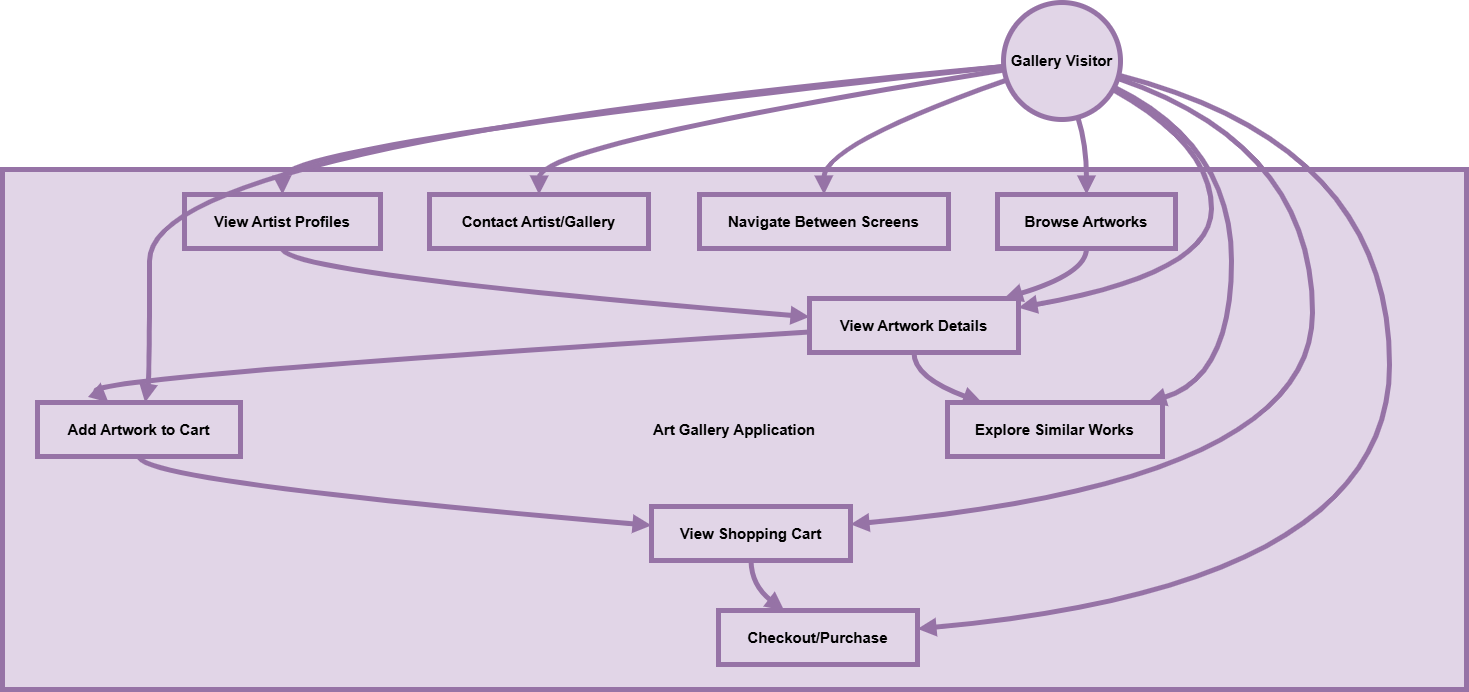

The diagram above was exported from draw.io. Its source (the exported page's mxGraphModel, read from the mxfile embedded in the PNG):
<mxGraphModel dx="1898" dy="1022" grid="0" gridSize="10" guides="0" tooltips="1" connect="1" arrows="1" fold="1" page="1" pageScale="1" pageWidth="827" pageHeight="1169" math="0" shadow="0">
  <root>
    <mxCell id="0" />
    <mxCell id="1" parent="0" />
    <mxCell id="5v8BdQj2G2eV0KmXg3UL-1" value="Art Gallery Application" style="whiteSpace=wrap;strokeWidth=5;fillColor=#e1d5e7;strokeColor=#9673a6;fontSize=15;fontStyle=1" vertex="1" parent="1">
      <mxGeometry x="20" y="187" width="1464" height="520" as="geometry" />
    </mxCell>
    <mxCell id="5v8BdQj2G2eV0KmXg3UL-2" value="Gallery Visitor" style="ellipse;aspect=fixed;strokeWidth=5;whiteSpace=wrap;fillColor=#e1d5e7;strokeColor=#9673a6;fontSize=15;fontStyle=1" vertex="1" parent="1">
      <mxGeometry x="1021" y="20" width="117" height="117" as="geometry" />
    </mxCell>
    <mxCell id="5v8BdQj2G2eV0KmXg3UL-3" value="Browse Artworks" style="whiteSpace=wrap;strokeWidth=5;fillColor=#e1d5e7;strokeColor=#9673a6;fontSize=15;fontStyle=1" vertex="1" parent="1">
      <mxGeometry x="1015" y="212" width="178" height="54" as="geometry" />
    </mxCell>
    <mxCell id="5v8BdQj2G2eV0KmXg3UL-4" value="View Artwork Details" style="whiteSpace=wrap;strokeWidth=5;fillColor=#e1d5e7;strokeColor=#9673a6;fontSize=15;fontStyle=1" vertex="1" parent="1">
      <mxGeometry x="827" y="316" width="209" height="54" as="geometry" />
    </mxCell>
    <mxCell id="5v8BdQj2G2eV0KmXg3UL-5" value="View Artist Profiles" style="whiteSpace=wrap;strokeWidth=5;fillColor=#e1d5e7;strokeColor=#9673a6;fontSize=15;fontStyle=1" vertex="1" parent="1">
      <mxGeometry x="202" y="212" width="196" height="54" as="geometry" />
    </mxCell>
    <mxCell id="5v8BdQj2G2eV0KmXg3UL-6" value="Add Artwork to Cart" style="whiteSpace=wrap;strokeWidth=5;fillColor=#e1d5e7;strokeColor=#9673a6;fontSize=15;fontStyle=1" vertex="1" parent="1">
      <mxGeometry x="55" y="420" width="203" height="54" as="geometry" />
    </mxCell>
    <mxCell id="5v8BdQj2G2eV0KmXg3UL-7" value="View Shopping Cart" style="whiteSpace=wrap;strokeWidth=5;fillColor=#e1d5e7;strokeColor=#9673a6;fontSize=15;fontStyle=1" vertex="1" parent="1">
      <mxGeometry x="669" y="524" width="199" height="54" as="geometry" />
    </mxCell>
    <mxCell id="5v8BdQj2G2eV0KmXg3UL-8" value="Checkout/Purchase" style="whiteSpace=wrap;strokeWidth=5;fillColor=#e1d5e7;strokeColor=#9673a6;fontSize=15;fontStyle=1" vertex="1" parent="1">
      <mxGeometry x="736" y="628" width="199" height="54" as="geometry" />
    </mxCell>
    <mxCell id="5v8BdQj2G2eV0KmXg3UL-9" value="Contact Artist/Gallery" style="whiteSpace=wrap;strokeWidth=5;fillColor=#e1d5e7;strokeColor=#9673a6;fontSize=15;fontStyle=1" vertex="1" parent="1">
      <mxGeometry x="447" y="212" width="219" height="54" as="geometry" />
    </mxCell>
    <mxCell id="5v8BdQj2G2eV0KmXg3UL-10" value="Explore Similar Works" style="whiteSpace=wrap;strokeWidth=5;fillColor=#e1d5e7;strokeColor=#9673a6;fontSize=15;fontStyle=1" vertex="1" parent="1">
      <mxGeometry x="965" y="420" width="215" height="54" as="geometry" />
    </mxCell>
    <mxCell id="5v8BdQj2G2eV0KmXg3UL-11" value="Navigate Between Screens" style="whiteSpace=wrap;strokeWidth=5;fillColor=#e1d5e7;strokeColor=#9673a6;fontSize=15;fontStyle=1" vertex="1" parent="1">
      <mxGeometry x="717" y="212" width="249" height="54" as="geometry" />
    </mxCell>
    <mxCell id="5v8BdQj2G2eV0KmXg3UL-12" value="" style="curved=1;startArrow=none;endArrow=block;exitX=0.65;exitY=1;entryX=0.5;entryY=0;rounded=0;strokeWidth=5;fillColor=#e1d5e7;strokeColor=#9673a6;fontSize=15;fontStyle=1" edge="1" parent="1" source="5v8BdQj2G2eV0KmXg3UL-2" target="5v8BdQj2G2eV0KmXg3UL-3">
      <mxGeometry relative="1" as="geometry">
        <Array as="points">
          <mxPoint x="1104" y="162" />
        </Array>
      </mxGeometry>
    </mxCell>
    <mxCell id="5v8BdQj2G2eV0KmXg3UL-13" value="" style="curved=1;startArrow=none;endArrow=block;exitX=1;exitY=0.78;entryX=1;entryY=0.17;rounded=0;strokeWidth=5;fillColor=#e1d5e7;strokeColor=#9673a6;fontSize=15;fontStyle=1" edge="1" parent="1" source="5v8BdQj2G2eV0KmXg3UL-2" target="5v8BdQj2G2eV0KmXg3UL-4">
      <mxGeometry relative="1" as="geometry">
        <Array as="points">
          <mxPoint x="1229" y="162" />
          <mxPoint x="1229" y="291" />
        </Array>
      </mxGeometry>
    </mxCell>
    <mxCell id="5v8BdQj2G2eV0KmXg3UL-14" value="" style="curved=1;startArrow=none;endArrow=block;exitX=0;exitY=0.55;entryX=0.5;entryY=0;rounded=0;strokeWidth=5;fillColor=#e1d5e7;strokeColor=#9673a6;fontSize=15;fontStyle=1" edge="1" parent="1" source="5v8BdQj2G2eV0KmXg3UL-2" target="5v8BdQj2G2eV0KmXg3UL-5">
      <mxGeometry relative="1" as="geometry">
        <Array as="points">
          <mxPoint x="299" y="162" />
        </Array>
      </mxGeometry>
    </mxCell>
    <mxCell id="5v8BdQj2G2eV0KmXg3UL-15" value="" style="curved=1;startArrow=none;endArrow=block;exitX=0;exitY=0.55;entryX=0.53;entryY=0;rounded=0;strokeWidth=5;fillColor=#e1d5e7;strokeColor=#9673a6;fontSize=15;fontStyle=1" edge="1" parent="1" source="5v8BdQj2G2eV0KmXg3UL-2" target="5v8BdQj2G2eV0KmXg3UL-6">
      <mxGeometry relative="1" as="geometry">
        <Array as="points">
          <mxPoint x="167" y="162" />
          <mxPoint x="167" y="395" />
        </Array>
      </mxGeometry>
    </mxCell>
    <mxCell id="5v8BdQj2G2eV0KmXg3UL-16" value="" style="curved=1;startArrow=none;endArrow=block;exitX=1;exitY=0.67;entryX=1;entryY=0.33;rounded=0;strokeWidth=5;fillColor=#e1d5e7;strokeColor=#9673a6;fontSize=15;fontStyle=1" edge="1" parent="1" source="5v8BdQj2G2eV0KmXg3UL-2" target="5v8BdQj2G2eV0KmXg3UL-7">
      <mxGeometry relative="1" as="geometry">
        <Array as="points">
          <mxPoint x="1330" y="162" />
          <mxPoint x="1330" y="499" />
        </Array>
      </mxGeometry>
    </mxCell>
    <mxCell id="5v8BdQj2G2eV0KmXg3UL-17" value="" style="curved=1;startArrow=none;endArrow=block;exitX=1;exitY=0.63;entryX=1;entryY=0.34;rounded=0;strokeWidth=5;fillColor=#e1d5e7;strokeColor=#9673a6;fontSize=15;fontStyle=1" edge="1" parent="1" source="5v8BdQj2G2eV0KmXg3UL-2" target="5v8BdQj2G2eV0KmXg3UL-8">
      <mxGeometry relative="1" as="geometry">
        <Array as="points">
          <mxPoint x="1407" y="162" />
          <mxPoint x="1407" y="603" />
        </Array>
      </mxGeometry>
    </mxCell>
    <mxCell id="5v8BdQj2G2eV0KmXg3UL-18" value="" style="curved=1;startArrow=none;endArrow=block;exitX=0;exitY=0.58;entryX=0.5;entryY=0;rounded=0;strokeWidth=5;fillColor=#e1d5e7;strokeColor=#9673a6;fontSize=15;fontStyle=1" edge="1" parent="1" source="5v8BdQj2G2eV0KmXg3UL-2" target="5v8BdQj2G2eV0KmXg3UL-9">
      <mxGeometry relative="1" as="geometry">
        <Array as="points">
          <mxPoint x="557" y="162" />
        </Array>
      </mxGeometry>
    </mxCell>
    <mxCell id="5v8BdQj2G2eV0KmXg3UL-19" value="" style="curved=1;startArrow=none;endArrow=block;exitX=1;exitY=0.75;entryX=0.93;entryY=0;rounded=0;strokeWidth=5;fillColor=#e1d5e7;strokeColor=#9673a6;fontSize=15;fontStyle=1" edge="1" parent="1" source="5v8BdQj2G2eV0KmXg3UL-2" target="5v8BdQj2G2eV0KmXg3UL-10">
      <mxGeometry relative="1" as="geometry">
        <Array as="points">
          <mxPoint x="1249" y="162" />
          <mxPoint x="1249" y="395" />
        </Array>
      </mxGeometry>
    </mxCell>
    <mxCell id="5v8BdQj2G2eV0KmXg3UL-20" value="" style="curved=1;startArrow=none;endArrow=block;exitX=0;exitY=0.68;entryX=0.5;entryY=0;rounded=0;strokeWidth=5;fillColor=#e1d5e7;strokeColor=#9673a6;fontSize=15;fontStyle=1" edge="1" parent="1" source="5v8BdQj2G2eV0KmXg3UL-2" target="5v8BdQj2G2eV0KmXg3UL-11">
      <mxGeometry relative="1" as="geometry">
        <Array as="points">
          <mxPoint x="841" y="162" />
        </Array>
      </mxGeometry>
    </mxCell>
    <mxCell id="5v8BdQj2G2eV0KmXg3UL-21" value="" style="curved=1;startArrow=none;endArrow=block;exitX=0.5;exitY=1;entryX=0.93;entryY=0;rounded=0;strokeWidth=5;fillColor=#e1d5e7;strokeColor=#9673a6;fontSize=15;fontStyle=1" edge="1" parent="1" source="5v8BdQj2G2eV0KmXg3UL-3" target="5v8BdQj2G2eV0KmXg3UL-4">
      <mxGeometry relative="1" as="geometry">
        <Array as="points">
          <mxPoint x="1104" y="291" />
        </Array>
      </mxGeometry>
    </mxCell>
    <mxCell id="5v8BdQj2G2eV0KmXg3UL-22" value="" style="curved=1;startArrow=none;endArrow=block;exitX=0;exitY=0.62;entryX=0.35;entryY=0;rounded=0;strokeWidth=5;fillColor=#e1d5e7;strokeColor=#9673a6;fontSize=15;fontStyle=1" edge="1" parent="1" source="5v8BdQj2G2eV0KmXg3UL-4" target="5v8BdQj2G2eV0KmXg3UL-6">
      <mxGeometry relative="1" as="geometry">
        <Array as="points">
          <mxPoint x="98" y="395" />
        </Array>
      </mxGeometry>
    </mxCell>
    <mxCell id="5v8BdQj2G2eV0KmXg3UL-23" value="" style="curved=1;startArrow=none;endArrow=block;exitX=0.5;exitY=1;entryX=0.16;entryY=0;rounded=0;strokeWidth=5;fillColor=#e1d5e7;strokeColor=#9673a6;fontSize=15;fontStyle=1" edge="1" parent="1" source="5v8BdQj2G2eV0KmXg3UL-4" target="5v8BdQj2G2eV0KmXg3UL-10">
      <mxGeometry relative="1" as="geometry">
        <Array as="points">
          <mxPoint x="931" y="395" />
        </Array>
      </mxGeometry>
    </mxCell>
    <mxCell id="5v8BdQj2G2eV0KmXg3UL-24" value="" style="curved=1;startArrow=none;endArrow=block;exitX=0.5;exitY=1;entryX=0;entryY=0.34;rounded=0;strokeWidth=5;fillColor=#e1d5e7;strokeColor=#9673a6;fontSize=15;fontStyle=1" edge="1" parent="1" source="5v8BdQj2G2eV0KmXg3UL-5" target="5v8BdQj2G2eV0KmXg3UL-4">
      <mxGeometry relative="1" as="geometry">
        <Array as="points">
          <mxPoint x="299" y="291" />
        </Array>
      </mxGeometry>
    </mxCell>
    <mxCell id="5v8BdQj2G2eV0KmXg3UL-25" value="" style="curved=1;startArrow=none;endArrow=block;exitX=0.5;exitY=1;entryX=0;entryY=0.35;rounded=0;strokeWidth=5;fillColor=#e1d5e7;strokeColor=#9673a6;fontSize=15;fontStyle=1" edge="1" parent="1" source="5v8BdQj2G2eV0KmXg3UL-6" target="5v8BdQj2G2eV0KmXg3UL-7">
      <mxGeometry relative="1" as="geometry">
        <Array as="points">
          <mxPoint x="157" y="499" />
        </Array>
      </mxGeometry>
    </mxCell>
    <mxCell id="5v8BdQj2G2eV0KmXg3UL-26" value="" style="curved=1;startArrow=none;endArrow=block;exitX=0.5;exitY=1;entryX=0.33;entryY=0;rounded=0;strokeWidth=5;fillColor=#e1d5e7;strokeColor=#9673a6;fontSize=15;fontStyle=1" edge="1" parent="1" source="5v8BdQj2G2eV0KmXg3UL-7" target="5v8BdQj2G2eV0KmXg3UL-8">
      <mxGeometry relative="1" as="geometry">
        <Array as="points">
          <mxPoint x="769" y="603" />
        </Array>
      </mxGeometry>
    </mxCell>
  </root>
</mxGraphModel>